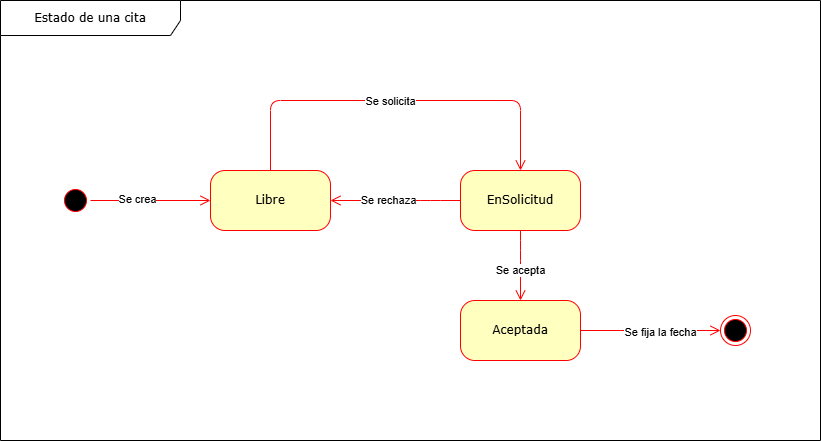

The diagram above was exported from draw.io. Its source (the exported page's mxGraphModel, read from the mxfile embedded in the PNG):
<mxGraphModel dx="1894" dy="368" grid="1" gridSize="10" guides="1" tooltips="1" connect="1" arrows="1" fold="1" page="1" pageScale="1" pageWidth="1100" pageHeight="850" background="none" math="0" shadow="0">
  <root>
    <mxCell id="0" />
    <mxCell id="1" parent="0" />
    <mxCell id="382b91b5511bd0f7-1" value="" style="ellipse;html=1;shape=startState;fillColor=#000000;strokeColor=#ff0000;rounded=1;shadow=0;comic=0;labelBackgroundColor=none;fontFamily=Verdana;fontSize=12;fontColor=#000000;align=center;direction=south;" parent="1" vertex="1">
      <mxGeometry x="40" y="235" width="30" height="30" as="geometry" />
    </mxCell>
    <mxCell id="382b91b5511bd0f7-5" value="Aceptada" style="rounded=1;whiteSpace=wrap;html=1;arcSize=24;fillColor=#ffffc0;strokeColor=#ff0000;shadow=0;comic=0;labelBackgroundColor=none;fontFamily=Verdana;fontSize=12;fontColor=#000000;align=center;" parent="1" vertex="1">
      <mxGeometry x="440" y="350" width="120" height="60" as="geometry" />
    </mxCell>
    <mxCell id="382b91b5511bd0f7-6" value="Libre" style="rounded=1;whiteSpace=wrap;html=1;arcSize=24;fillColor=#ffffc0;strokeColor=#ff0000;shadow=0;comic=0;labelBackgroundColor=none;fontFamily=Verdana;fontSize=12;fontColor=#000000;align=center;" parent="1" vertex="1">
      <mxGeometry x="190" y="220" width="120" height="60" as="geometry" />
    </mxCell>
    <mxCell id="382b91b5511bd0f7-7" value="EnSolicitud" style="rounded=1;whiteSpace=wrap;html=1;arcSize=24;fillColor=#ffffc0;strokeColor=#ff0000;shadow=0;comic=0;labelBackgroundColor=none;fontFamily=Verdana;fontSize=12;fontColor=#000000;align=center;" parent="1" vertex="1">
      <mxGeometry x="440" y="220" width="120" height="60" as="geometry" />
    </mxCell>
    <mxCell id="2a3bc250acf0617d-9" style="edgeStyle=orthogonalEdgeStyle;html=1;labelBackgroundColor=none;endArrow=open;endSize=8;strokeColor=#ff0000;fontFamily=Verdana;fontSize=12;align=left;" parent="1" source="382b91b5511bd0f7-1" target="382b91b5511bd0f7-6" edge="1">
      <mxGeometry relative="1" as="geometry" />
    </mxCell>
    <mxCell id="spdOOTWc1D7vxv0jyOpN-3" value="Se crea" style="edgeLabel;html=1;align=center;verticalAlign=middle;resizable=0;points=[];" parent="2a3bc250acf0617d-9" connectable="0" vertex="1">
      <mxGeometry x="-0.24" y="2" relative="1" as="geometry">
        <mxPoint as="offset" />
      </mxGeometry>
    </mxCell>
    <mxCell id="2a3bc250acf0617d-10" style="edgeStyle=orthogonalEdgeStyle;html=1;labelBackgroundColor=none;endArrow=open;endSize=8;strokeColor=#ff0000;fontFamily=Verdana;fontSize=12;align=left;entryX=0.5;entryY=0;entryDx=0;entryDy=0;" parent="1" source="382b91b5511bd0f7-6" target="382b91b5511bd0f7-7" edge="1">
      <mxGeometry relative="1" as="geometry">
        <Array as="points">
          <mxPoint x="500" y="150" />
        </Array>
      </mxGeometry>
    </mxCell>
    <mxCell id="24f968d109e7d6b4-3" value="" style="ellipse;html=1;shape=endState;fillColor=#000000;strokeColor=#ff0000;rounded=1;shadow=0;comic=0;labelBackgroundColor=none;fontFamily=Verdana;fontSize=12;fontColor=#000000;align=center;" parent="1" vertex="1">
      <mxGeometry x="700" y="365" width="30" height="30" as="geometry" />
    </mxCell>
    <mxCell id="2a3bc250acf0617d-8" value="Estado de una cita" style="shape=umlFrame;whiteSpace=wrap;html=1;rounded=1;shadow=0;comic=0;labelBackgroundColor=none;strokeWidth=1;fontFamily=Verdana;fontSize=12;align=center;width=180;height=35;" parent="1" vertex="1">
      <mxGeometry x="-20" y="50" width="820" height="440" as="geometry" />
    </mxCell>
    <mxCell id="spdOOTWc1D7vxv0jyOpN-9" style="edgeStyle=orthogonalEdgeStyle;html=1;labelBackgroundColor=none;endArrow=open;endSize=8;strokeColor=#ff0000;fontFamily=Verdana;fontSize=12;align=left;entryX=1;entryY=0.5;entryDx=0;entryDy=0;exitX=0;exitY=0.5;exitDx=0;exitDy=0;" parent="1" source="382b91b5511bd0f7-7" target="382b91b5511bd0f7-6" edge="1">
      <mxGeometry relative="1" as="geometry">
        <Array as="points">
          <mxPoint x="410" y="250" />
          <mxPoint x="410" y="250" />
        </Array>
        <mxPoint x="610" y="230" as="sourcePoint" />
        <mxPoint x="510" y="230" as="targetPoint" />
      </mxGeometry>
    </mxCell>
    <mxCell id="spdOOTWc1D7vxv0jyOpN-10" value="Se rechaza" style="edgeLabel;html=1;align=center;verticalAlign=middle;resizable=0;points=[];" parent="spdOOTWc1D7vxv0jyOpN-9" connectable="0" vertex="1">
      <mxGeometry x="0.1233" y="-1" relative="1" as="geometry">
        <mxPoint as="offset" />
      </mxGeometry>
    </mxCell>
    <mxCell id="spdOOTWc1D7vxv0jyOpN-11" style="edgeStyle=orthogonalEdgeStyle;html=1;labelBackgroundColor=none;endArrow=open;endSize=8;strokeColor=#ff0000;fontFamily=Verdana;fontSize=12;align=left;entryX=0.5;entryY=0;entryDx=0;entryDy=0;exitX=0.5;exitY=1;exitDx=0;exitDy=0;" parent="1" source="382b91b5511bd0f7-7" target="382b91b5511bd0f7-5" edge="1">
      <mxGeometry relative="1" as="geometry">
        <Array as="points">
          <mxPoint x="500" y="300" />
          <mxPoint x="500" y="300" />
        </Array>
        <mxPoint x="450" y="260" as="sourcePoint" />
        <mxPoint x="320" y="260" as="targetPoint" />
      </mxGeometry>
    </mxCell>
    <mxCell id="spdOOTWc1D7vxv0jyOpN-12" value="Se acepta" style="edgeLabel;html=1;align=center;verticalAlign=middle;resizable=0;points=[];" parent="spdOOTWc1D7vxv0jyOpN-11" connectable="0" vertex="1">
      <mxGeometry x="0.1233" y="-1" relative="1" as="geometry">
        <mxPoint as="offset" />
      </mxGeometry>
    </mxCell>
    <mxCell id="spdOOTWc1D7vxv0jyOpN-13" style="edgeStyle=orthogonalEdgeStyle;html=1;labelBackgroundColor=none;endArrow=open;endSize=8;strokeColor=#ff0000;fontFamily=Verdana;fontSize=12;align=left;entryX=0;entryY=0.5;entryDx=0;entryDy=0;exitX=1;exitY=0.5;exitDx=0;exitDy=0;" parent="1" source="382b91b5511bd0f7-5" target="24f968d109e7d6b4-3" edge="1">
      <mxGeometry relative="1" as="geometry">
        <Array as="points">
          <mxPoint x="610" y="380" />
          <mxPoint x="610" y="380" />
        </Array>
        <mxPoint x="460" y="270" as="sourcePoint" />
        <mxPoint x="330" y="270" as="targetPoint" />
      </mxGeometry>
    </mxCell>
    <mxCell id="spdOOTWc1D7vxv0jyOpN-14" value="Se fija la fecha" style="edgeLabel;html=1;align=center;verticalAlign=middle;resizable=0;points=[];" parent="spdOOTWc1D7vxv0jyOpN-13" connectable="0" vertex="1">
      <mxGeometry x="0.1233" y="-1" relative="1" as="geometry">
        <mxPoint as="offset" />
      </mxGeometry>
    </mxCell>
    <mxCell id="spdOOTWc1D7vxv0jyOpN-15" value="Se solicita" style="edgeLabel;html=1;align=center;verticalAlign=middle;resizable=0;points=[];" parent="1" connectable="0" vertex="1">
      <mxGeometry x="369.999476863933" y="150.0035642251448" as="geometry" />
    </mxCell>
  </root>
</mxGraphModel>